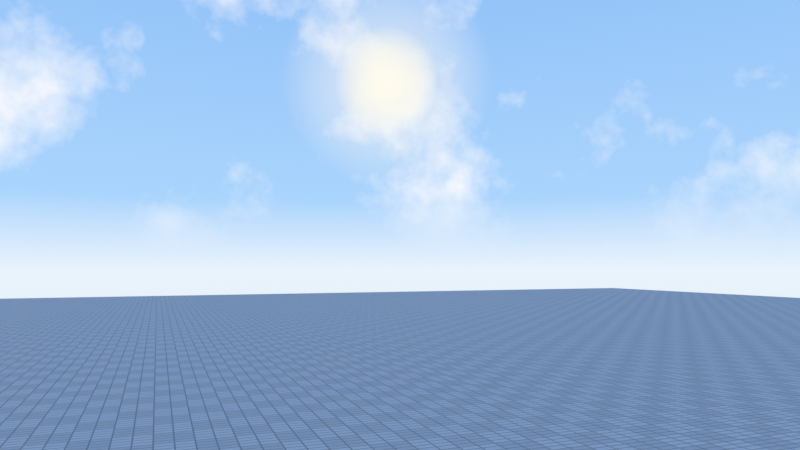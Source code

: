 # Source: slimsico.blend  (saved by Blender 5.0.119; exported with 4.5.12 LTS)
import bpy
from mathutils import Matrix  # noqa: F401  (used for matrix-valued properties, if any)

bpy.ops.wm.read_factory_settings(use_empty=True)
scene = bpy.context.scene
scene.name = 'Scene'

# ---- materials (node trees are filled in below, after node groups)
mat_baseplatemat = bpy.data.materials.new('BaseplateMat')
mat_skyboxmat = bpy.data.materials.new('SkyboxMat')

# ---- material node trees
mat_baseplatemat.use_nodes = True; mat_baseplatemat.node_tree.nodes.clear()
_N = mat_baseplatemat.node_tree.nodes; _L = mat_baseplatemat.node_tree.links
n0 = _N.new('ShaderNodeTexCoord'); n0.name = 'Texture Coordinate'; n0.location = (0, 0)
n1 = _N.new('ShaderNodeTexChecker'); n1.name = 'Checker Texture'; n1.location = (0, 0)
n1.inputs[1].default_value = (0.5, 0.51, 0.53, 1.0)
n1.inputs[2].default_value = (0.42, 0.43, 0.45, 1.0)
n1.inputs[3].default_value = 0.25
n2 = _N.new('ShaderNodeTexBrick'); n2.name = 'Brick Texture'; n2.location = (0, 0)
n2.width = 165
n2.offset = 0.0
n2.inputs[3].default_value = (0.22, 0.23, 0.24, 1.0)
n2.inputs[4].default_value = 0.25
n2.inputs[6].default_value = 0.0
n3 = _N.new('ShaderNodeBsdfPrincipled'); n3.name = 'Principled BSDF'; n3.location = (0, 0)
n3.inputs[2].default_value = 0.75
n4 = _N.new('ShaderNodeOutputMaterial'); n4.name = 'Material Output'; n4.location = (0, 0)
_L.new(n0.outputs[3], n1.inputs[0])
_L.new(n0.outputs[3], n2.inputs[0])
_L.new(n1.outputs[0], n2.inputs[1])
_L.new(n1.outputs[0], n2.inputs[2])
_L.new(n2.outputs[0], n3.inputs[0])
_L.new(n3.outputs[0], n4.inputs[0])
n4.is_active_output = True
mat_skyboxmat.use_nodes = True; mat_skyboxmat.node_tree.nodes.clear()
_N = mat_skyboxmat.node_tree.nodes; _L = mat_skyboxmat.node_tree.links
n0 = _N.new('ShaderNodeTexCoord'); n0.name = 'Texture Coordinate'; n0.location = (0, 0)
n1 = _N.new('ShaderNodeVectorMath'); n1.name = 'Vector Math'; n1.location = (0, 0)
n1.operation = 'NORMALIZE'
n2 = _N.new('ShaderNodeSeparateXYZ'); n2.name = 'Separate XYZ'; n2.location = (0, 0)
n3 = _N.new('ShaderNodeMapRange'); n3.name = 'Map Range'; n3.location = (0, 0)
n3.inputs[1].default_value = -1.0
n4 = _N.new('ShaderNodeValToRGB'); n4.name = 'Color Ramp'; n4.location = (0, 0)
while len(n4.color_ramp.elements) > 1: n4.color_ramp.elements.remove(n4.color_ramp.elements[-1])
n4.color_ramp.elements[0].position = 0.0; n4.color_ramp.elements[0].color = (0.42, 0.5, 0.58, 1.0)
_e = n4.color_ramp.elements.new(0.5); _e.color = (0.82, 0.9, 0.98, 1.0)
_e = n4.color_ramp.elements.new(0.56); _e.color = (0.4, 0.66, 0.98, 1.0)
_e = n4.color_ramp.elements.new(1.0); _e.color = (0.1, 0.34, 0.88, 1.0)
n5 = _N.new('ShaderNodeTexNoise'); n5.name = 'Noise Texture'; n5.location = (0, 0)
n5.width = 145
n5.inputs[2].default_value = 2.5
n5.inputs[3].default_value = 6.0
n5.inputs[4].default_value = 0.6
n6 = _N.new('ShaderNodeValToRGB'); n6.name = 'Color Ramp.001'; n6.location = (0, 0)
while len(n6.color_ramp.elements) > 1: n6.color_ramp.elements.remove(n6.color_ramp.elements[-1])
n6.color_ramp.elements[0].position = 0.5; n6.color_ramp.elements[0].color = (0.0, 0.0, 0.0, 1.0)
_e = n6.color_ramp.elements.new(0.64); _e.color = (1.0, 1.0, 1.0, 1.0)
n7 = _N.new('ShaderNodeMapRange'); n7.name = 'Map Range.001'; n7.location = (0, 0)
n7.inputs[1].default_value = 0.02
n7.inputs[2].default_value = 0.15
n8 = _N.new('ShaderNodeMath'); n8.name = 'Math'; n8.location = (0, 0)
n8.operation = 'MULTIPLY'
n9 = _N.new('ShaderNodeMix'); n9.name = 'Mix'; n9.location = (0, 0)
n9.data_type = 'RGBA'
n9.inputs[7].default_value = (0.98, 0.98, 1.0, 1.0)
n10 = _N.new('ShaderNodeVectorMath'); n10.name = 'Vector Math.001'; n10.location = (0, 0)
n10.operation = 'DOT_PRODUCT'
n10.inputs[1].default_value = (0.3158, 0.8947, 0.3158)
n11 = _N.new('ShaderNodeValToRGB'); n11.name = 'Color Ramp.002'; n11.location = (0, 0)
while len(n11.color_ramp.elements) > 1: n11.color_ramp.elements.remove(n11.color_ramp.elements[-1])
n11.color_ramp.elements[0].position = 0.999; n11.color_ramp.elements[0].color = (0.0, 0.0, 0.0, 1.0)
_e = n11.color_ramp.elements.new(0.9996); _e.color = (1.0, 1.0, 1.0, 1.0)
n12 = _N.new('ShaderNodeValToRGB'); n12.name = 'Color Ramp.003'; n12.location = (0, 0)
while len(n12.color_ramp.elements) > 1: n12.color_ramp.elements.remove(n12.color_ramp.elements[-1])
n12.color_ramp.elements[0].position = 0.985; n12.color_ramp.elements[0].color = (0.0, 0.0, 0.0, 1.0)
_e = n12.color_ramp.elements.new(0.999); _e.color = (0.45, 0.45, 0.45, 1.0)
n13 = _N.new('ShaderNodeMix'); n13.name = 'Mix.001'; n13.location = (0, 0)
n13.data_type = 'RGBA'
n13.inputs[7].default_value = (1.0, 0.98, 0.9, 1.0)
n14 = _N.new('ShaderNodeMix'); n14.name = 'Mix.002'; n14.location = (0, 0)
n14.data_type = 'RGBA'
n14.inputs[7].default_value = (1.0, 0.97, 0.85, 1.0)
n15 = _N.new('ShaderNodeEmission'); n15.name = 'Emission'; n15.location = (0, 0)
n16 = _N.new('ShaderNodeOutputMaterial'); n16.name = 'Material Output'; n16.location = (0, 0)
_L.new(n0.outputs[3], n1.inputs[0])
_L.new(n1.outputs[0], n2.inputs[0])
_L.new(n2.outputs[2], n3.inputs[0])
_L.new(n3.outputs[0], n4.inputs[0])
_L.new(n1.outputs[0], n5.inputs[0])
_L.new(n5.outputs[0], n6.inputs[0])
_L.new(n2.outputs[2], n7.inputs[0])
_L.new(n6.outputs[0], n8.inputs[0])
_L.new(n7.outputs[0], n8.inputs[1])
_L.new(n4.outputs[0], n9.inputs[6])
_L.new(n8.outputs[0], n9.inputs[0])
_L.new(n1.outputs[0], n10.inputs[0])
_L.new(n10.outputs[1], n11.inputs[0])
_L.new(n10.outputs[1], n12.inputs[0])
_L.new(n9.outputs[2], n13.inputs[6])
_L.new(n12.outputs[0], n13.inputs[0])
_L.new(n13.outputs[2], n14.inputs[6])
_L.new(n11.outputs[0], n14.inputs[0])
_L.new(n14.outputs[2], n15.inputs[0])
_L.new(n15.outputs[0], n16.inputs[0])
n16.is_active_output = True

# ---- world
world_world = bpy.data.worlds.new('World'); scene.world = world_world
world_world.use_nodes = True; world_world.node_tree.nodes.clear()
_N = world_world.node_tree.nodes; _L = world_world.node_tree.links
n0 = _N.new('ShaderNodeBackground'); n0.name = 'Background'; n0.location = (-200, 100)
n0.inputs[0].default_value = (0.75, 0.82, 0.92, 1.0)
n0.inputs[1].default_value = 0.8
n1 = _N.new('ShaderNodeOutputWorld'); n1.name = 'World Output'; n1.location = (200, 100)
_L.new(n0.outputs[0], n1.inputs[0])
n1.is_active_output = True

# ---- cameras
cam_camera = bpy.data.cameras.new('Camera')
cam_camera.clip_end = 5000.0
cam_camera.lens = 28.0

# ---- lights
light_sun = bpy.data.lights.new('Sun', 'SUN')
light_sun.color = (1.0, 0.97, 0.9)
light_sun.angle = 0.02618
light_sun.energy = 6.0

# ---- meshes
me_cube = bpy.data.meshes.new('Cube')
me_cube.from_pydata([(-256.0, -256.0, -4.0), (-256.0, -256.0, 0.0), (-256.0, 256.0, -4.0), (-256.0, 256.0, 0.0), (256.0, -256.0, -4.0), (256.0, -256.0, 0.0), (256.0, 256.0, -4.0), (256.0, 256.0, 0.0)], [], [(0, 1, 3, 2), (2, 3, 7, 6), (6, 7, 5, 4), (4, 5, 1, 0), (2, 6, 4, 0), (7, 3, 1, 5)])
_uv = me_cube.uv_layers.new(name='UVMap')
_uv.uv.foreach_set('vector', [0.375, 0.0, 0.625, 0.0, 0.625, 0.25, 0.375, 0.25, 0.375, 0.25, 0.625, 0.25, 0.625, 0.5, 0.375, 0.5, 0.375, 0.5, 0.625, 0.5, 0.625, 0.75, 0.375, 0.75, 0.375, 0.75, 0.625, 0.75, 0.625, 1.0, 0.375, 1.0, 0.125, 0.5, 0.375, 0.5, 0.375, 0.75, 0.125, 0.75, 0.625, 0.5, 0.875, 0.5, 0.875, 0.75, 0.625, 0.75])
me_cube.materials.append(mat_baseplatemat)
me_cube.update()
me_cube_001 = bpy.data.meshes.new('Cube.001')
me_cube_001.from_pydata([(-1500.0, -1500.0, -1500.0), (-1500.0, -1500.0, 1500.0), (-1500.0, 1500.0, -1500.0), (-1500.0, 1500.0, 1500.0), (1500.0, -1500.0, -1500.0), (1500.0, -1500.0, 1500.0), (1500.0, 1500.0, -1500.0), (1500.0, 1500.0, 1500.0)], [], [(0, 2, 3, 1), (2, 6, 7, 3), (6, 4, 5, 7), (4, 0, 1, 5), (2, 0, 4, 6), (7, 5, 1, 3)])
_uv = me_cube_001.uv_layers.new(name='UVMap')
_uv.uv.foreach_set('vector', [0.375, 0.0, 0.375, 0.25, 0.625, 0.25, 0.625, 0.0, 0.375, 0.25, 0.375, 0.5, 0.625, 0.5, 0.625, 0.25, 0.375, 0.5, 0.375, 0.75, 0.625, 0.75, 0.625, 0.5, 0.375, 0.75, 0.375, 1.0, 0.625, 1.0, 0.625, 0.75, 0.125, 0.5, 0.125, 0.75, 0.375, 0.75, 0.375, 0.5, 0.625, 0.5, 0.625, 0.75, 0.875, 0.75, 0.875, 0.5])
me_cube_001.materials.append(mat_skyboxmat)
me_cube_001.update()

# ---- objects
ob_baseplate = bpy.data.objects.new('Baseplate', me_cube)
ob_skybox = bpy.data.objects.new('Skybox', me_cube_001)
ob_sun = bpy.data.objects.new('Sun', light_sun)
ob_camera = bpy.data.objects.new('Camera', cam_camera)

# ---- transforms, parenting, visibility, modifiers, constraints
ob_baseplate.location = (0.0, 0.0, 0.0)
ob_skybox.location = (0.0, 0.0, 0.0)
ob_sun.location = (0.0, 0.0, 50.0)
ob_sun.rotation_euler = (1.25, 0.0, 2.802)
ob_camera.location = (-60.0, -120.0, 18.0)
ob_camera.rotation_euler = (1.633, 0.0, -0.3709)

# ---- collection membership
scene.collection.objects.link(ob_baseplate)
scene.collection.objects.link(ob_skybox)
scene.collection.objects.link(ob_sun)
scene.collection.objects.link(ob_camera)

# ---- scene / render settings (as saved in the file)
scene.camera = ob_camera
scene.frame_start = 1; scene.frame_end = 250; scene.frame_set(1)
scene.render.engine = 'BLENDER_EEVEE_NEXT'
scene.render.bake_bias = 0.0
scene.render.bake_samples = 0
scene.cycles.sampling_pattern = 'TABULATED_SOBOL'
scene.eevee.use_volume_custom_range = False
scene.view_settings.view_transform = 'Standard'
bpy.context.view_layer.update()
